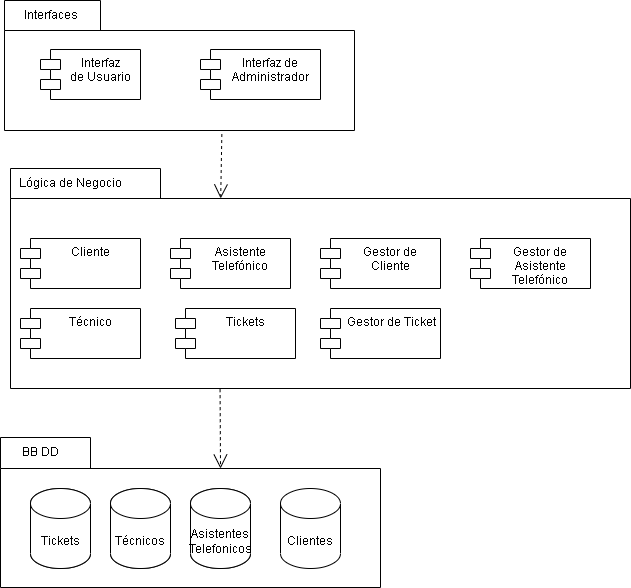

The diagram above was exported from draw.io. Its source (the exported page's mxGraphModel, read from the mxfile embedded in the PNG):
<mxGraphModel dx="1278" dy="547" grid="1" gridSize="10" guides="1" tooltips="1" connect="1" arrows="1" fold="1" page="1" pageScale="1" pageWidth="827" pageHeight="1169" math="0" shadow="0">
  <root>
    <mxCell id="0" />
    <mxCell id="1" parent="0" />
    <mxCell id="zfo-wqLgQk0tYBRs9n_w-4" value="" style="shape=folder;fontStyle=1;spacingTop=10;tabWidth=90;tabHeight=31;tabPosition=left;html=1;" parent="1" vertex="1">
      <mxGeometry x="60" y="509" width="380" height="150" as="geometry" />
    </mxCell>
    <mxCell id="Sa9nY-KEBPxDKt4EK_Ww-3" value="" style="shape=folder;fontStyle=1;spacingTop=10;tabWidth=150;tabHeight=30;tabPosition=left;html=1;" parent="1" vertex="1">
      <mxGeometry x="70" y="240" width="620" height="220" as="geometry" />
    </mxCell>
    <mxCell id="ClwOsSYzOmrcdRLD_axh-1" value="" style="shape=folder;fontStyle=1;spacingTop=10;tabWidth=96;tabHeight=30;tabPosition=left;html=1;" parent="1" vertex="1">
      <mxGeometry x="64" y="72" width="350" height="130" as="geometry" />
    </mxCell>
    <mxCell id="qkc2eXUDr8JNq4c9vJ2Z-1" value="Clientes" style="shape=cylinder3;whiteSpace=wrap;html=1;boundedLbl=1;backgroundOutline=1;size=15;" parent="1" vertex="1">
      <mxGeometry x="340" y="560" width="60" height="80" as="geometry" />
    </mxCell>
    <mxCell id="qkc2eXUDr8JNq4c9vJ2Z-2" value="Asistentes&lt;br&gt;Telefonicos" style="shape=cylinder3;whiteSpace=wrap;html=1;boundedLbl=1;backgroundOutline=1;size=15;" parent="1" vertex="1">
      <mxGeometry x="250" y="560" width="60" height="80" as="geometry" />
    </mxCell>
    <mxCell id="qkc2eXUDr8JNq4c9vJ2Z-4" value="Tickets" style="shape=cylinder3;whiteSpace=wrap;html=1;boundedLbl=1;backgroundOutline=1;size=15;" parent="1" vertex="1">
      <mxGeometry x="90" y="560" width="60" height="80" as="geometry" />
    </mxCell>
    <mxCell id="qkc2eXUDr8JNq4c9vJ2Z-5" value="Técnicos&lt;br&gt;" style="shape=cylinder3;whiteSpace=wrap;html=1;boundedLbl=1;backgroundOutline=1;size=15;" parent="1" vertex="1">
      <mxGeometry x="170" y="560" width="60" height="80" as="geometry" />
    </mxCell>
    <mxCell id="qkc2eXUDr8JNq4c9vJ2Z-6" value="Interfaz &#10;de Usuario" style="shape=module;align=left;spacingLeft=20;align=center;verticalAlign=top;" parent="1" vertex="1">
      <mxGeometry x="100" y="121" width="100" height="50" as="geometry" />
    </mxCell>
    <mxCell id="qkc2eXUDr8JNq4c9vJ2Z-7" value="Interfaz de&#10;Administrador" style="shape=module;align=left;spacingLeft=20;align=center;verticalAlign=top;" parent="1" vertex="1">
      <mxGeometry x="260" y="121" width="120" height="50" as="geometry" />
    </mxCell>
    <mxCell id="qkc2eXUDr8JNq4c9vJ2Z-8" value="Asistente&#10;Telefónico" style="shape=module;align=left;spacingLeft=20;align=center;verticalAlign=top;" parent="1" vertex="1">
      <mxGeometry x="230" y="310" width="120" height="50" as="geometry" />
    </mxCell>
    <mxCell id="qkc2eXUDr8JNq4c9vJ2Z-9" value="Cliente" style="shape=module;align=left;spacingLeft=20;align=center;verticalAlign=top;" parent="1" vertex="1">
      <mxGeometry x="80" y="310" width="120" height="50" as="geometry" />
    </mxCell>
    <mxCell id="qkc2eXUDr8JNq4c9vJ2Z-12" value="" style="endArrow=open;endSize=12;dashed=1;html=1;exitX=0.621;exitY=1.027;exitDx=0;exitDy=0;exitPerimeter=0;entryX=0.339;entryY=0.136;entryDx=0;entryDy=0;entryPerimeter=0;" parent="1" source="ClwOsSYzOmrcdRLD_axh-1" target="Sa9nY-KEBPxDKt4EK_Ww-3" edge="1">
      <mxGeometry width="160" relative="1" as="geometry">
        <mxPoint x="550" y="250.00000000000003" as="sourcePoint" />
        <mxPoint x="550" y="350" as="targetPoint" />
      </mxGeometry>
    </mxCell>
    <mxCell id="Sa9nY-KEBPxDKt4EK_Ww-5" value="Técnico" style="shape=module;align=left;spacingLeft=20;align=center;verticalAlign=top;" parent="1" vertex="1">
      <mxGeometry x="80" y="380" width="120" height="50" as="geometry" />
    </mxCell>
    <mxCell id="Sa9nY-KEBPxDKt4EK_Ww-6" value="Tickets" style="shape=module;align=left;spacingLeft=20;align=center;verticalAlign=top;" parent="1" vertex="1">
      <mxGeometry x="235" y="380" width="120" height="50" as="geometry" />
    </mxCell>
    <mxCell id="zfo-wqLgQk0tYBRs9n_w-1" value="Lógica de Negocio" style="text;html=1;align=center;verticalAlign=middle;resizable=0;points=[];autosize=1;strokeColor=none;fillColor=none;" parent="1" vertex="1">
      <mxGeometry x="75" y="245" width="110" height="20" as="geometry" />
    </mxCell>
    <mxCell id="zfo-wqLgQk0tYBRs9n_w-2" value="Interfaces" style="text;html=1;align=center;verticalAlign=middle;resizable=0;points=[];autosize=1;strokeColor=none;fillColor=none;" parent="1" vertex="1">
      <mxGeometry x="70" y="72" width="80" height="30" as="geometry" />
    </mxCell>
    <mxCell id="zfo-wqLgQk0tYBRs9n_w-3" value="BB DD" style="text;html=1;align=center;verticalAlign=middle;resizable=0;points=[];autosize=1;strokeColor=none;fillColor=none;" parent="1" vertex="1">
      <mxGeometry x="70" y="509" width="60" height="30" as="geometry" />
    </mxCell>
    <mxCell id="zfo-wqLgQk0tYBRs9n_w-6" value="" style="endArrow=open;endSize=12;dashed=1;html=1;exitX=0.338;exitY=1.003;exitDx=0;exitDy=0;exitPerimeter=0;entryX=0.579;entryY=0.207;entryDx=0;entryDy=0;entryPerimeter=0;" parent="1" source="Sa9nY-KEBPxDKt4EK_Ww-3" target="zfo-wqLgQk0tYBRs9n_w-4" edge="1">
      <mxGeometry width="160" relative="1" as="geometry">
        <mxPoint x="269.9999999999998" y="220" as="sourcePoint" />
        <mxPoint x="240" y="520" as="targetPoint" />
      </mxGeometry>
    </mxCell>
    <mxCell id="h-DLswOGLdv7Jwz71n3N-2" value=" Gestor de Ticket" style="shape=module;align=left;spacingLeft=20;align=center;verticalAlign=top;" parent="1" vertex="1">
      <mxGeometry x="380" y="380" width="120" height="50" as="geometry" />
    </mxCell>
    <mxCell id="zfo-wqLgQk0tYBRs9n_w-7" value="Gestor de&#10;Asistente&#10;Telefónico" style="shape=module;align=left;spacingLeft=20;align=center;verticalAlign=top;" parent="1" vertex="1">
      <mxGeometry x="530" y="310" width="120" height="50" as="geometry" />
    </mxCell>
    <mxCell id="zfo-wqLgQk0tYBRs9n_w-8" value="Gestor de&#10;Cliente" style="shape=module;align=left;spacingLeft=20;align=center;verticalAlign=top;" parent="1" vertex="1">
      <mxGeometry x="380" y="310" width="120" height="50" as="geometry" />
    </mxCell>
    <mxCell id="QWXEBWuGuMaM0zh6WYwh-1" value="Tickets" style="shape=cylinder3;whiteSpace=wrap;html=1;boundedLbl=1;backgroundOutline=1;size=15;" parent="1" vertex="1">
      <mxGeometry x="90" y="560" width="60" height="80" as="geometry" />
    </mxCell>
    <mxCell id="QWXEBWuGuMaM0zh6WYwh-2" value="Técnicos&lt;br&gt;" style="shape=cylinder3;whiteSpace=wrap;html=1;boundedLbl=1;backgroundOutline=1;size=15;" parent="1" vertex="1">
      <mxGeometry x="170" y="560" width="60" height="80" as="geometry" />
    </mxCell>
    <mxCell id="QWXEBWuGuMaM0zh6WYwh-3" value="Asistentes&lt;br&gt;Telefonicos" style="shape=cylinder3;whiteSpace=wrap;html=1;boundedLbl=1;backgroundOutline=1;size=15;" parent="1" vertex="1">
      <mxGeometry x="250" y="560" width="60" height="80" as="geometry" />
    </mxCell>
  </root>
</mxGraphModel>